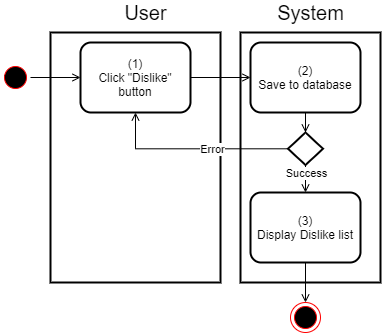

The diagram above was exported from draw.io. Its source (the exported page's mxGraphModel, read from the mxfile embedded in the PNG):
<mxGraphModel dx="1102" dy="905" grid="1" gridSize="10" guides="1" tooltips="1" connect="1" arrows="1" fold="1" page="1" pageScale="1" pageWidth="850" pageHeight="1100" math="0" shadow="0">
  <root>
    <mxCell id="sRfzP_aSHz6ECfRKBNXE-0" />
    <mxCell id="sRfzP_aSHz6ECfRKBNXE-1" parent="sRfzP_aSHz6ECfRKBNXE-0" />
    <mxCell id="Cf1NE_stJUbdFfFYjOoj-18" value="" style="rounded=0;whiteSpace=wrap;html=1;strokeWidth=2;" parent="sRfzP_aSHz6ECfRKBNXE-1" vertex="1">
      <mxGeometry x="560" y="170" width="140" height="250" as="geometry" />
    </mxCell>
    <mxCell id="Cf1NE_stJUbdFfFYjOoj-19" value="" style="rounded=0;whiteSpace=wrap;html=1;strokeWidth=2;" parent="sRfzP_aSHz6ECfRKBNXE-1" vertex="1">
      <mxGeometry x="370" y="170" width="170" height="250" as="geometry" />
    </mxCell>
    <mxCell id="Cf1NE_stJUbdFfFYjOoj-20" value="&lt;font style=&quot;font-size: 20px&quot;&gt;User&lt;/font&gt;" style="text;html=1;align=center;verticalAlign=middle;resizable=0;points=[];autosize=1;strokeColor=none;fillColor=none;" parent="sRfzP_aSHz6ECfRKBNXE-1" vertex="1">
      <mxGeometry x="435" y="140" width="60" height="20" as="geometry" />
    </mxCell>
    <mxCell id="Cf1NE_stJUbdFfFYjOoj-21" value="&lt;font style=&quot;font-size: 20px&quot;&gt;System&lt;/font&gt;" style="text;html=1;align=center;verticalAlign=middle;resizable=0;points=[];autosize=1;strokeColor=none;fillColor=none;" parent="sRfzP_aSHz6ECfRKBNXE-1" vertex="1">
      <mxGeometry x="590" y="140" width="80" height="20" as="geometry" />
    </mxCell>
    <mxCell id="Cf1NE_stJUbdFfFYjOoj-22" style="edgeStyle=orthogonalEdgeStyle;rounded=0;orthogonalLoop=1;jettySize=auto;html=1;endArrow=open;endFill=0;" parent="sRfzP_aSHz6ECfRKBNXE-1" source="Cf1NE_stJUbdFfFYjOoj-23" target="Cf1NE_stJUbdFfFYjOoj-28" edge="1">
      <mxGeometry relative="1" as="geometry" />
    </mxCell>
    <mxCell id="Cf1NE_stJUbdFfFYjOoj-23" value="v&amp;nbsp; &amp;nbsp; &amp;nbsp;" style="ellipse;html=1;shape=startState;fillColor=#000000;strokeColor=#ff0000;rounded=0;" parent="sRfzP_aSHz6ECfRKBNXE-1" vertex="1">
      <mxGeometry x="320" y="200" width="30" height="30" as="geometry" />
    </mxCell>
    <mxCell id="Cf1NE_stJUbdFfFYjOoj-25" value="" style="edgeStyle=orthogonalEdgeStyle;rounded=0;orthogonalLoop=1;jettySize=auto;html=1;endArrow=open;endFill=0;" parent="sRfzP_aSHz6ECfRKBNXE-1" source="Cf1NE_stJUbdFfFYjOoj-26" target="Cf1NE_stJUbdFfFYjOoj-33" edge="1">
      <mxGeometry relative="1" as="geometry" />
    </mxCell>
    <mxCell id="Cf1NE_stJUbdFfFYjOoj-26" value="(2)&lt;br&gt;Save to database" style="rounded=1;whiteSpace=wrap;html=1;strokeWidth=2;" parent="sRfzP_aSHz6ECfRKBNXE-1" vertex="1">
      <mxGeometry x="570" y="180" width="110" height="70" as="geometry" />
    </mxCell>
    <mxCell id="Cf1NE_stJUbdFfFYjOoj-27" style="edgeStyle=orthogonalEdgeStyle;rounded=0;orthogonalLoop=1;jettySize=auto;html=1;endArrow=open;endFill=0;" parent="sRfzP_aSHz6ECfRKBNXE-1" source="Cf1NE_stJUbdFfFYjOoj-28" target="Cf1NE_stJUbdFfFYjOoj-26" edge="1">
      <mxGeometry relative="1" as="geometry" />
    </mxCell>
    <mxCell id="Cf1NE_stJUbdFfFYjOoj-28" value="(1)&lt;br&gt;Click &quot;Dislike&quot; button" style="rounded=1;whiteSpace=wrap;html=1;strokeWidth=2;" parent="sRfzP_aSHz6ECfRKBNXE-1" vertex="1">
      <mxGeometry x="400" y="180" width="110" height="70" as="geometry" />
    </mxCell>
    <mxCell id="Cf1NE_stJUbdFfFYjOoj-29" style="edgeStyle=orthogonalEdgeStyle;rounded=0;orthogonalLoop=1;jettySize=auto;html=1;endArrow=open;endFill=0;entryX=0.5;entryY=1;entryDx=0;entryDy=0;" parent="sRfzP_aSHz6ECfRKBNXE-1" source="Cf1NE_stJUbdFfFYjOoj-33" target="Cf1NE_stJUbdFfFYjOoj-28" edge="1">
      <mxGeometry relative="1" as="geometry">
        <mxPoint x="345.0344827586207" y="250" as="targetPoint" />
      </mxGeometry>
    </mxCell>
    <mxCell id="Cf1NE_stJUbdFfFYjOoj-30" value="Error" style="edgeLabel;html=1;align=center;verticalAlign=middle;resizable=0;points=[];" parent="Cf1NE_stJUbdFfFYjOoj-29" vertex="1" connectable="0">
      <mxGeometry x="-0.2554" relative="1" as="geometry">
        <mxPoint x="-6" as="offset" />
      </mxGeometry>
    </mxCell>
    <mxCell id="Cf1NE_stJUbdFfFYjOoj-31" style="edgeStyle=orthogonalEdgeStyle;rounded=0;orthogonalLoop=1;jettySize=auto;html=1;endArrow=open;endFill=0;" parent="sRfzP_aSHz6ECfRKBNXE-1" source="Cf1NE_stJUbdFfFYjOoj-33" target="Cf1NE_stJUbdFfFYjOoj-35" edge="1">
      <mxGeometry relative="1" as="geometry" />
    </mxCell>
    <mxCell id="Cf1NE_stJUbdFfFYjOoj-32" value="Success" style="edgeLabel;html=1;align=center;verticalAlign=middle;resizable=0;points=[];" parent="Cf1NE_stJUbdFfFYjOoj-31" vertex="1" connectable="0">
      <mxGeometry x="-0.8207" y="1" relative="1" as="geometry">
        <mxPoint x="-1" y="3" as="offset" />
      </mxGeometry>
    </mxCell>
    <mxCell id="Cf1NE_stJUbdFfFYjOoj-33" value="" style="rhombus;whiteSpace=wrap;html=1;strokeWidth=2;" parent="sRfzP_aSHz6ECfRKBNXE-1" vertex="1">
      <mxGeometry x="607.5" y="270" width="35" height="32.5" as="geometry" />
    </mxCell>
    <mxCell id="Cf1NE_stJUbdFfFYjOoj-34" style="edgeStyle=orthogonalEdgeStyle;rounded=0;orthogonalLoop=1;jettySize=auto;html=1;entryX=0.5;entryY=0;entryDx=0;entryDy=0;endArrow=open;endFill=0;" parent="sRfzP_aSHz6ECfRKBNXE-1" source="Cf1NE_stJUbdFfFYjOoj-35" edge="1">
      <mxGeometry relative="1" as="geometry">
        <mxPoint x="625" y="440" as="targetPoint" />
      </mxGeometry>
    </mxCell>
    <mxCell id="Cf1NE_stJUbdFfFYjOoj-35" value="(3)&lt;br&gt;Display Dislike list" style="rounded=1;whiteSpace=wrap;html=1;strokeWidth=2;" parent="sRfzP_aSHz6ECfRKBNXE-1" vertex="1">
      <mxGeometry x="570" y="330" width="110" height="70" as="geometry" />
    </mxCell>
    <mxCell id="VxNSvmECGTzcZyXG_bdZ-0" value="" style="ellipse;html=1;shape=endState;fillColor=#000000;strokeColor=#ff0000;" parent="sRfzP_aSHz6ECfRKBNXE-1" vertex="1">
      <mxGeometry x="610" y="440" width="30" height="30" as="geometry" />
    </mxCell>
  </root>
</mxGraphModel>